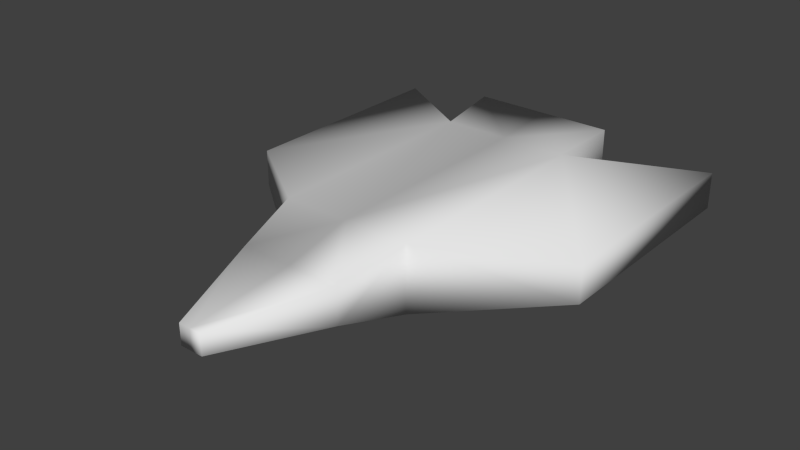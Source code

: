 # Source: spaceship.blend  (saved by Blender 2.72.0; exported with 4.5.12 LTS)
import bpy
from mathutils import Matrix  # noqa: F401  (used for matrix-valued properties, if any)

bpy.ops.wm.read_factory_settings(use_empty=True)
scene = bpy.context.scene
scene.name = 'Scene'

# ---- collections
col_collection_1 = bpy.data.collections.new('Collection 1'); scene.collection.children.link(col_collection_1)

# ---- world
world_world = bpy.data.worlds.new('World'); scene.world = world_world
world_world.color = (0.05088, 0.05088, 0.05088)
world_world.use_sun_shadow = False
world_world.sun_shadow_jitter_overblur = 0.0
world_world.cycles.sampling_method = 'MANUAL'
world_world.cycles.sample_map_resolution = 256

# ---- meshes
me_cube = bpy.data.meshes.new('Cube')
me_cube.from_pydata([(0.0, -1.0, -0.5522), (0.0, 1.0, -1.0), (2.0, 1.0, -1.0), (1.552, -1.0, -0.5522), (0.0, -1.0, 0.5522), (0.0, 1.0, 1.0), (2.0, 1.0, 1.0), (1.552, -1.0, 0.5522), (0.0, -4.165, -0.3049), (0.3476, -4.165, -0.3049), (0.0, -4.165, 0.3049), (0.3476, -4.165, 0.3049), (0.0, 7.976, -1.0), (2.0, 7.976, -1.0), (0.0, 7.976, 1.0), (2.0, 7.976, 1.0), (5.439, 3.523, -0.5522), (5.439, 3.523, 0.5522), (5.439, 10.5, -0.5522), (5.439, 10.5, 0.5522), (0.0, 9.976, -1.186), (2.186, 9.976, -1.186), (0.0, 9.976, 1.186), (2.186, 9.976, 1.186)], [], [(4, 5, 1, 0), (2, 1, 12, 13), (6, 7, 3, 2), (0, 3, 9, 8), (0, 1, 2, 3), (7, 6, 5, 4), (11, 10, 8, 9), (7, 4, 10, 11), (3, 7, 11, 9), (4, 0, 8, 10), (13, 12, 20, 21), (15, 6, 17, 19), (5, 6, 15, 14), (1, 5, 14, 12), (17, 16, 18, 19), (2, 13, 18, 16), (13, 15, 19, 18), (6, 2, 16, 17), (22, 23, 21, 20), (15, 13, 21, 23), (14, 15, 23, 22), (12, 14, 22, 20)])
me_cube.polygons.foreach_set('use_smooth', [True] * 22)
me_cube.use_remesh_preserve_volume = False
me_cube.use_remesh_preserve_attributes = False
me_cube.use_mirror_vertex_groups = False
me_cube.update()

# ---- objects
ob_cube = bpy.data.objects.new('Cube', me_cube)

# ---- transforms, parenting, visibility, modifiers, constraints
ob_cube.location = (0.0, 0.0, 0.0)
ob_cube.lineart.crease_threshold = 0.0
_m = ob_cube.modifiers.new('Mirror', 'MIRROR')
_m.use_clip = True

# ---- collection membership
col_collection_1.objects.link(ob_cube)

# ---- scene / render settings (as saved in the file)
scene.frame_start = 1; scene.frame_end = 250; scene.frame_set(6)
scene.render.engine = 'BLENDER_EEVEE_NEXT'
scene.render.resolution_percentage = 50
scene.render.dither_intensity = 0.0
scene.cycles.use_denoising = False
scene.cycles.samples = 10
scene.cycles.sampling_pattern = 'TABULATED_SOBOL'
scene.cycles.light_sampling_threshold = 0.0
scene.cycles.use_adaptive_sampling = False
scene.cycles.use_light_tree = False
scene.cycles.blur_glossy = 0.0
scene.cycles.pixel_filter_type = 'GAUSSIAN'
scene.cycles.sample_clamp_indirect = 0.0
scene.view_settings.view_transform = 'Standard'
bpy.context.view_layer.update()

# ---- added for rendering (the .blend has no active camera and no usable light): camera, sun
cam_auto = bpy.data.cameras.new('AutoCamera')
cam_auto.lens = 50.0
cam_auto.sensor_width = 36.0
cam_auto.clip_end = 1000.0
ob_auto_camera = bpy.data.objects.new('AutoCamera', cam_auto)
scene.collection.objects.link(ob_auto_camera)
ob_auto_camera.location = (17.0355, -17.2755, 13.6284)
ob_auto_camera.rotation_euler = (1.09748, -7.21219e-08, 0.694738)
scene.camera = ob_auto_camera
light_auto_sun = bpy.data.lights.new('AutoSun', 'SUN')
light_auto_sun.energy = 3.0
light_auto_sun.angle = 0.0523599
ob_auto_sun = bpy.data.objects.new('AutoSun', light_auto_sun)
scene.collection.objects.link(ob_auto_sun)
ob_auto_sun.rotation_euler = (0.872665, 0.174533, 0.523599)
bpy.context.view_layer.update()
